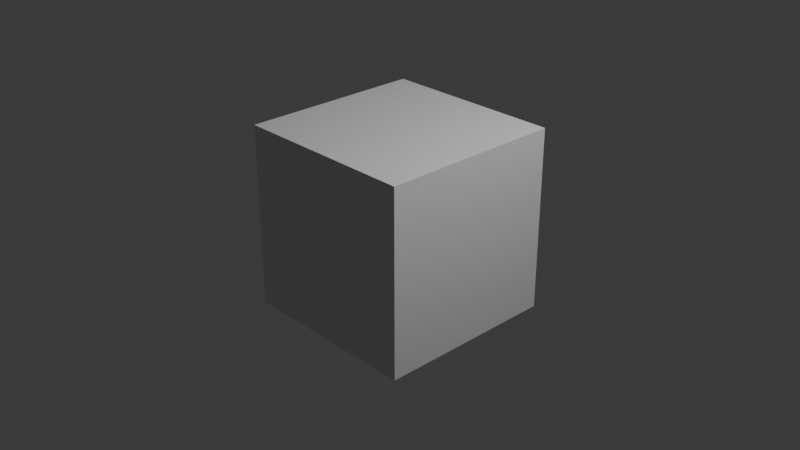 # Source: Mineprep_installer.blend  (saved by Blender 5.0.115; exported with 4.5.12 LTS)
import bpy
from mathutils import Matrix  # noqa: F401  (used for matrix-valued properties, if any)

bpy.ops.wm.read_factory_settings(use_empty=True)
scene = bpy.context.scene
scene.name = 'Scene'

# ---- collections
col_collection = bpy.data.collections.new('Collection'); scene.collection.children.link(col_collection)
col_export = bpy.data.collections.new('Export'); scene.collection.children.link(col_export)

# ---- materials (node trees are filled in below, after node groups)
mat_material = bpy.data.materials.new('Material')
mat_material.alpha_threshold = 0.0
mat_material.use_backface_culling_lightprobe_volume = False
mat_material.roughness = 0.5
mat_material.line_color = (0.0, 0.0, 0.0, 1.0)

# ---- material node trees
mat_material.use_nodes = True; mat_material.node_tree.nodes.clear()
_N = mat_material.node_tree.nodes; _L = mat_material.node_tree.links
n0 = _N.new('ShaderNodeOutputMaterial'); n0.name = 'Material Output'; n0.location = (300, 300)
n1 = _N.new('ShaderNodeBsdfPrincipled'); n1.name = 'Principled BSDF'; n1.location = (10, 300)
n1.inputs[3].default_value = 1.45
_L.new(n1.outputs[0], n0.inputs[0])
n0.is_active_output = True

# ---- world
world_world = bpy.data.worlds.new('World'); scene.world = world_world
world_world.use_nodes = True; world_world.node_tree.nodes.clear()
_N = world_world.node_tree.nodes; _L = world_world.node_tree.links
n0 = _N.new('ShaderNodeOutputWorld'); n0.name = 'World Output'; n0.location = (300, 300)
n1 = _N.new('ShaderNodeBackground'); n1.name = 'Background'; n1.location = (10, 300)
n1.inputs[0].default_value = (0.05088, 0.05088, 0.05088, 1.0)
_L.new(n1.outputs[0], n0.inputs[0])
n0.is_active_output = True
world_world.color = (0.05088, 0.05088, 0.05088)
world_world.sun_shadow_jitter_overblur = 0.0

# ---- cameras
cam_camera = bpy.data.cameras.new('Camera')
cam_camera.clip_end = 100.0
cam_camera.ortho_scale = 7.314

# ---- lights
light_light = bpy.data.lights.new('Light', 'POINT')
light_light.energy = 1000.0
light_light.shadow_soft_size = 0.1

# ---- meshes
me_cube = bpy.data.meshes.new('Cube')
me_cube.from_pydata([(1.0, 1.0, 1.0), (1.0, 1.0, -1.0), (1.0, -1.0, 1.0), (1.0, -1.0, -1.0), (-1.0, 1.0, 1.0), (-1.0, 1.0, -1.0), (-1.0, -1.0, 1.0), (-1.0, -1.0, -1.0)], [], [(0, 4, 6, 2), (3, 2, 6, 7), (7, 6, 4, 5), (5, 1, 3, 7), (1, 0, 2, 3), (5, 4, 0, 1)])
_uv = me_cube.uv_layers.new(name='UVMap')
_uv.uv.foreach_set('vector', [0.625, 0.5, 0.875, 0.5, 0.875, 0.75, 0.625, 0.75, 0.375, 0.75, 0.625, 0.75, 0.625, 1.0, 0.375, 1.0, 0.375, 0.0, 0.625, 0.0, 0.625, 0.25, 0.375, 0.25, 0.125, 0.5, 0.375, 0.5, 0.375, 0.75, 0.125, 0.75, 0.375, 0.5, 0.625, 0.5, 0.625, 0.75, 0.375, 0.75, 0.375, 0.25, 0.625, 0.25, 0.625, 0.5, 0.375, 0.5])
me_cube.materials.append(mat_material)
me_cube.use_mirror_vertex_groups = False
me_cube.update()

# ---- objects
ob_cube = bpy.data.objects.new('Cube', me_cube)
ob_light = bpy.data.objects.new('Light', light_light)
ob_camera = bpy.data.objects.new('Camera', cam_camera)

# ---- transforms, parenting, visibility, modifiers, constraints
ob_cube.location = (0.0, 0.0, 0.0)
ob_cube.lock_rotations_4d = False
ob_cube.empty_display_type = 'ARROWS'
ob_cube.lineart.crease_threshold = 0.0
ob_light.location = (4.076, 1.005, 5.904)
ob_light.rotation_euler = (0.6503, 0.05522, 1.866)
ob_light.lock_rotations_4d = False
ob_light.empty_display_type = 'ARROWS'
ob_light.color = (0.0, 0.0, 0.0, 0.0)
ob_light.lineart.crease_threshold = 0.0
ob_camera.location = (7.359, -6.926, 4.958)
ob_camera.rotation_euler = (1.109, 0.0, 0.8149)
ob_camera.lock_rotations_4d = False
ob_camera.empty_display_type = 'ARROWS'
ob_camera.color = (0.0, 0.0, 0.0, 0.0)
ob_camera.display_type = 'WIRE'
ob_camera.lineart.crease_threshold = 0.0

# ---- collection membership
col_collection.objects.link(ob_cube)
col_collection.objects.link(ob_light)
col_collection.objects.link(ob_camera)

# ---- scene / render settings (as saved in the file)
scene.camera = ob_camera
scene.frame_start = 1; scene.frame_end = 250; scene.frame_set(1)
scene.render.engine = 'BLENDER_EEVEE_NEXT'
scene.render.bake_bias = 0.0
scene.render.bake_samples = 0
bpy.context.view_layer.update()
